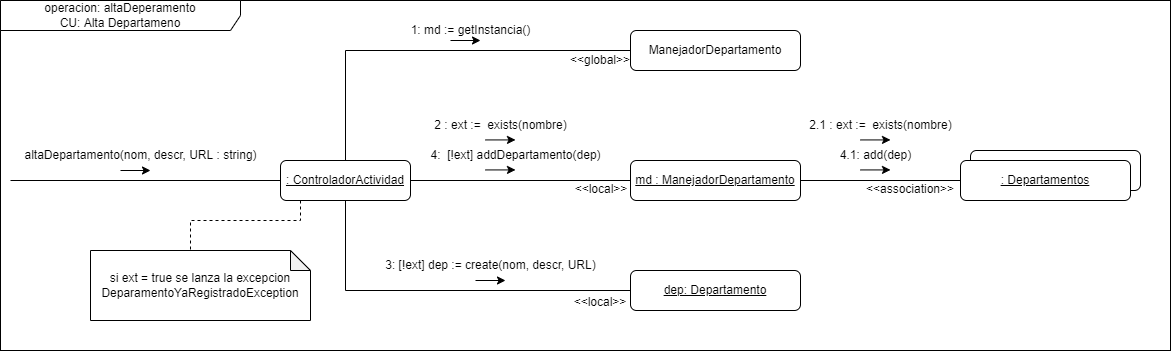

The diagram above was exported from draw.io. Its source (the exported page's mxGraphModel, read from the mxfile embedded in the PNG):
<mxGraphModel dx="1692" dy="534" grid="1" gridSize="10" guides="1" tooltips="1" connect="1" arrows="1" fold="1" page="1" pageScale="1" pageWidth="827" pageHeight="1169" math="0" shadow="0">
  <root>
    <mxCell id="0" />
    <mxCell id="1" parent="0" />
    <mxCell id="kRK8aBz_Hg-OaEwf5aTd-1" value="" style="rounded=0;whiteSpace=wrap;html=1;" parent="1" vertex="1">
      <mxGeometry x="-70" y="80" width="1170" height="350" as="geometry" />
    </mxCell>
    <mxCell id="Q990AK9xBYl_vJA71o4x-22" value="operacion: altaDeperamento&lt;br&gt;CU: Alta Departameno" style="shape=umlFrame;whiteSpace=wrap;html=1;width=240;height=30;" parent="1" vertex="1">
      <mxGeometry x="-70" y="80" width="1170" height="350" as="geometry" />
    </mxCell>
    <mxCell id="Q990AK9xBYl_vJA71o4x-2" style="edgeStyle=orthogonalEdgeStyle;rounded=0;orthogonalLoop=1;jettySize=auto;html=1;endArrow=none;endFill=0;" parent="1" source="Q990AK9xBYl_vJA71o4x-1" edge="1">
      <mxGeometry relative="1" as="geometry">
        <mxPoint x="-60" y="260" as="targetPoint" />
      </mxGeometry>
    </mxCell>
    <mxCell id="Q990AK9xBYl_vJA71o4x-7" style="edgeStyle=orthogonalEdgeStyle;rounded=0;orthogonalLoop=1;jettySize=auto;html=1;entryX=0;entryY=0.5;entryDx=0;entryDy=0;endArrow=none;endFill=0;exitX=0.5;exitY=0;exitDx=0;exitDy=0;" parent="1" source="Q990AK9xBYl_vJA71o4x-1" target="Q990AK9xBYl_vJA71o4x-5" edge="1">
      <mxGeometry relative="1" as="geometry" />
    </mxCell>
    <mxCell id="Q990AK9xBYl_vJA71o4x-10" style="edgeStyle=orthogonalEdgeStyle;rounded=0;orthogonalLoop=1;jettySize=auto;html=1;entryX=0;entryY=0.5;entryDx=0;entryDy=0;endArrow=none;endFill=0;exitX=0.5;exitY=1;exitDx=0;exitDy=0;" parent="1" source="Q990AK9xBYl_vJA71o4x-1" target="Q990AK9xBYl_vJA71o4x-9" edge="1">
      <mxGeometry relative="1" as="geometry" />
    </mxCell>
    <mxCell id="Q990AK9xBYl_vJA71o4x-11" style="edgeStyle=orthogonalEdgeStyle;rounded=0;orthogonalLoop=1;jettySize=auto;html=1;entryX=0;entryY=0.5;entryDx=0;entryDy=0;endArrow=none;endFill=0;" parent="1" source="Q990AK9xBYl_vJA71o4x-1" target="Q990AK9xBYl_vJA71o4x-6" edge="1">
      <mxGeometry relative="1" as="geometry" />
    </mxCell>
    <mxCell id="Q990AK9xBYl_vJA71o4x-21" style="edgeStyle=orthogonalEdgeStyle;rounded=0;orthogonalLoop=1;jettySize=auto;html=1;entryX=0;entryY=0;entryDx=90;entryDy=0;entryPerimeter=0;endArrow=none;endFill=0;dashed=1;" parent="1" source="Q990AK9xBYl_vJA71o4x-1" target="Q990AK9xBYl_vJA71o4x-20" edge="1">
      <mxGeometry relative="1" as="geometry">
        <Array as="points">
          <mxPoint x="230" y="300" />
          <mxPoint x="120" y="300" />
          <mxPoint x="120" y="330" />
        </Array>
      </mxGeometry>
    </mxCell>
    <mxCell id="Q990AK9xBYl_vJA71o4x-1" value="&lt;u&gt;: ControladorActividad&lt;/u&gt;" style="rounded=1;whiteSpace=wrap;html=1;" parent="1" vertex="1">
      <mxGeometry x="210" y="240" width="130" height="40" as="geometry" />
    </mxCell>
    <mxCell id="Q990AK9xBYl_vJA71o4x-3" value="altaDepartamento(nom, descr, URL : string)" style="text;html=1;align=center;verticalAlign=middle;resizable=0;points=[];autosize=1;strokeColor=none;fillColor=none;" parent="1" vertex="1">
      <mxGeometry x="-60" y="220" width="260" height="30" as="geometry" />
    </mxCell>
    <mxCell id="Q990AK9xBYl_vJA71o4x-4" value="" style="endArrow=classic;html=1;rounded=0;" parent="1" edge="1">
      <mxGeometry width="50" height="50" relative="1" as="geometry">
        <mxPoint x="50" y="250" as="sourcePoint" />
        <mxPoint x="80" y="250" as="targetPoint" />
      </mxGeometry>
    </mxCell>
    <mxCell id="Q990AK9xBYl_vJA71o4x-5" value="ManejadorDepartamento" style="rounded=1;whiteSpace=wrap;html=1;" parent="1" vertex="1">
      <mxGeometry x="560" y="110" width="170" height="40" as="geometry" />
    </mxCell>
    <mxCell id="RKlTJDQlO7f5EsjDzpmm-4" style="edgeStyle=orthogonalEdgeStyle;rounded=0;orthogonalLoop=1;jettySize=auto;html=1;entryX=0;entryY=0.5;entryDx=0;entryDy=0;endArrow=none;endFill=0;" parent="1" source="Q990AK9xBYl_vJA71o4x-6" target="RKlTJDQlO7f5EsjDzpmm-1" edge="1">
      <mxGeometry relative="1" as="geometry" />
    </mxCell>
    <mxCell id="Q990AK9xBYl_vJA71o4x-6" value="&lt;u&gt;md : ManejadorDepartamento&lt;/u&gt;" style="rounded=1;whiteSpace=wrap;html=1;" parent="1" vertex="1">
      <mxGeometry x="560" y="240" width="170" height="40" as="geometry" />
    </mxCell>
    <mxCell id="Q990AK9xBYl_vJA71o4x-8" value="1: md := getInstancia()" style="text;html=1;align=center;verticalAlign=middle;resizable=0;points=[];autosize=1;strokeColor=none;fillColor=none;" parent="1" vertex="1">
      <mxGeometry x="330" y="95" width="140" height="30" as="geometry" />
    </mxCell>
    <mxCell id="Q990AK9xBYl_vJA71o4x-9" value="&lt;u&gt;dep: Departamento&lt;/u&gt;" style="rounded=1;whiteSpace=wrap;html=1;" parent="1" vertex="1">
      <mxGeometry x="560" y="350" width="170" height="40" as="geometry" />
    </mxCell>
    <mxCell id="Q990AK9xBYl_vJA71o4x-12" value="2 : ext :=&amp;nbsp; exists(nombre)" style="text;html=1;align=center;verticalAlign=middle;resizable=0;points=[];autosize=1;strokeColor=none;fillColor=none;" parent="1" vertex="1">
      <mxGeometry x="350" y="190" width="160" height="30" as="geometry" />
    </mxCell>
    <mxCell id="Q990AK9xBYl_vJA71o4x-13" value="4:&amp;nbsp; [!ext] addDepartamento(dep)" style="text;html=1;align=center;verticalAlign=middle;resizable=0;points=[];autosize=1;strokeColor=none;fillColor=none;" parent="1" vertex="1">
      <mxGeometry x="350" y="220" width="190" height="30" as="geometry" />
    </mxCell>
    <mxCell id="Q990AK9xBYl_vJA71o4x-14" value="3: [!ext] dep := create(nom, descr, URL)" style="text;html=1;align=center;verticalAlign=middle;resizable=0;points=[];autosize=1;strokeColor=none;fillColor=none;" parent="1" vertex="1">
      <mxGeometry x="305" y="330" width="230" height="30" as="geometry" />
    </mxCell>
    <mxCell id="Q990AK9xBYl_vJA71o4x-16" value="" style="endArrow=classic;html=1;rounded=0;" parent="1" edge="1">
      <mxGeometry width="50" height="50" relative="1" as="geometry">
        <mxPoint x="380" y="120" as="sourcePoint" />
        <mxPoint x="410" y="120" as="targetPoint" />
      </mxGeometry>
    </mxCell>
    <mxCell id="Q990AK9xBYl_vJA71o4x-17" value="" style="endArrow=classic;html=1;rounded=0;" parent="1" edge="1">
      <mxGeometry width="50" height="50" relative="1" as="geometry">
        <mxPoint x="415" y="219.43" as="sourcePoint" />
        <mxPoint x="445" y="219.43" as="targetPoint" />
      </mxGeometry>
    </mxCell>
    <mxCell id="Q990AK9xBYl_vJA71o4x-18" value="" style="endArrow=classic;html=1;rounded=0;" parent="1" edge="1">
      <mxGeometry width="50" height="50" relative="1" as="geometry">
        <mxPoint x="415" y="249.43" as="sourcePoint" />
        <mxPoint x="445" y="249.43" as="targetPoint" />
      </mxGeometry>
    </mxCell>
    <mxCell id="Q990AK9xBYl_vJA71o4x-19" value="" style="endArrow=classic;html=1;rounded=0;" parent="1" edge="1">
      <mxGeometry width="50" height="50" relative="1" as="geometry">
        <mxPoint x="405" y="360" as="sourcePoint" />
        <mxPoint x="435" y="360" as="targetPoint" />
      </mxGeometry>
    </mxCell>
    <mxCell id="Q990AK9xBYl_vJA71o4x-20" value="si ext = true se lanza la excepcion DeparamentoYaRegistradoException" style="shape=note;whiteSpace=wrap;html=1;backgroundOutline=1;darkOpacity=0.05;size=20;" parent="1" vertex="1">
      <mxGeometry x="20" y="330" width="220" height="70" as="geometry" />
    </mxCell>
    <mxCell id="RKlTJDQlO7f5EsjDzpmm-3" value="" style="group" parent="1" vertex="1" connectable="0">
      <mxGeometry x="890" y="230" width="180" height="50" as="geometry" />
    </mxCell>
    <mxCell id="RKlTJDQlO7f5EsjDzpmm-2" value="" style="rounded=1;whiteSpace=wrap;html=1;" parent="RKlTJDQlO7f5EsjDzpmm-3" vertex="1">
      <mxGeometry x="10" width="170" height="40" as="geometry" />
    </mxCell>
    <mxCell id="RKlTJDQlO7f5EsjDzpmm-1" value="&lt;u&gt;: Departamentos&lt;/u&gt;" style="rounded=1;whiteSpace=wrap;html=1;" parent="RKlTJDQlO7f5EsjDzpmm-3" vertex="1">
      <mxGeometry y="10" width="170" height="40" as="geometry" />
    </mxCell>
    <mxCell id="RKlTJDQlO7f5EsjDzpmm-5" value="2.1 : ext :=&amp;nbsp; exists(nombre)" style="text;html=1;align=center;verticalAlign=middle;resizable=0;points=[];autosize=1;strokeColor=none;fillColor=none;" parent="1" vertex="1">
      <mxGeometry x="725" y="190" width="170" height="30" as="geometry" />
    </mxCell>
    <mxCell id="RKlTJDQlO7f5EsjDzpmm-6" value="4.1: add(dep)" style="text;html=1;align=center;verticalAlign=middle;resizable=0;points=[];autosize=1;strokeColor=none;fillColor=none;" parent="1" vertex="1">
      <mxGeometry x="760" y="220" width="90" height="30" as="geometry" />
    </mxCell>
    <mxCell id="RKlTJDQlO7f5EsjDzpmm-7" value="" style="endArrow=classic;html=1;rounded=0;" parent="1" edge="1">
      <mxGeometry width="50" height="50" relative="1" as="geometry">
        <mxPoint x="790" y="249.43000000000006" as="sourcePoint" />
        <mxPoint x="820" y="249.43000000000006" as="targetPoint" />
      </mxGeometry>
    </mxCell>
    <mxCell id="RKlTJDQlO7f5EsjDzpmm-8" value="" style="endArrow=classic;html=1;rounded=0;" parent="1" edge="1">
      <mxGeometry width="50" height="50" relative="1" as="geometry">
        <mxPoint x="790" y="219.43000000000006" as="sourcePoint" />
        <mxPoint x="820" y="219.43000000000006" as="targetPoint" />
      </mxGeometry>
    </mxCell>
    <mxCell id="6j0vxk64dwBKVOC1Y_7T-1" value="&amp;lt;&amp;lt;global&amp;gt;&amp;gt;" style="text;html=1;strokeColor=none;fillColor=none;align=center;verticalAlign=middle;whiteSpace=wrap;rounded=0;" vertex="1" parent="1">
      <mxGeometry x="500" y="125" width="60" height="30" as="geometry" />
    </mxCell>
    <mxCell id="6j0vxk64dwBKVOC1Y_7T-2" value="&amp;lt;&amp;lt;local&amp;gt;&amp;gt;" style="text;html=1;strokeColor=none;fillColor=none;align=center;verticalAlign=middle;whiteSpace=wrap;rounded=0;" vertex="1" parent="1">
      <mxGeometry x="501" y="254" width="60" height="30" as="geometry" />
    </mxCell>
    <mxCell id="6j0vxk64dwBKVOC1Y_7T-3" value="&amp;lt;&amp;lt;association&amp;gt;&amp;gt;" style="text;html=1;strokeColor=none;fillColor=none;align=center;verticalAlign=middle;whiteSpace=wrap;rounded=0;" vertex="1" parent="1">
      <mxGeometry x="810" y="254" width="60" height="30" as="geometry" />
    </mxCell>
    <mxCell id="6j0vxk64dwBKVOC1Y_7T-4" value="&amp;lt;&amp;lt;local&amp;gt;&amp;gt;" style="text;html=1;strokeColor=none;fillColor=none;align=center;verticalAlign=middle;whiteSpace=wrap;rounded=0;" vertex="1" parent="1">
      <mxGeometry x="500" y="367" width="60" height="30" as="geometry" />
    </mxCell>
  </root>
</mxGraphModel>